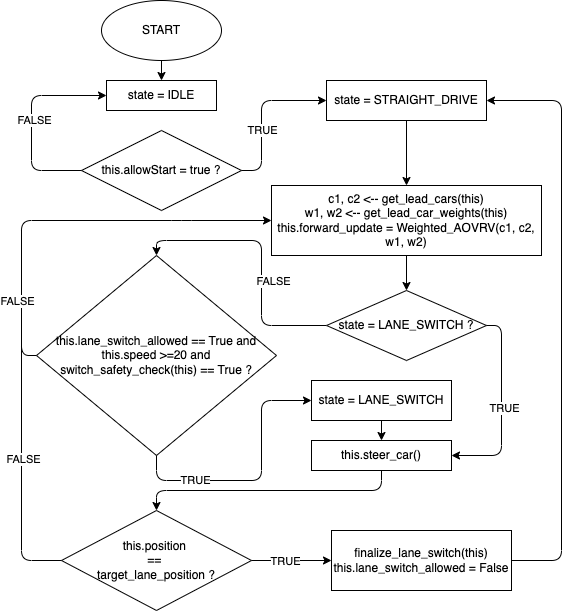

The diagram above was exported from draw.io. Its source (the exported page's mxGraphModel, read from the mxfile embedded in the PNG):
<mxGraphModel dx="680" dy="727" grid="1" gridSize="10" guides="1" tooltips="1" connect="1" arrows="1" fold="1" page="1" pageScale="1" pageWidth="850" pageHeight="1100" math="0" shadow="0">
  <root>
    <mxCell id="0" />
    <mxCell id="1" parent="0" />
    <mxCell id="2" value="START" style="ellipse;whiteSpace=wrap;html=1;" vertex="1" parent="1">
      <mxGeometry x="120" y="40" width="120" height="60" as="geometry" />
    </mxCell>
    <mxCell id="3" value="state = IDLE" style="rounded=0;whiteSpace=wrap;html=1;" vertex="1" parent="1">
      <mxGeometry x="125" y="120" width="110" height="30" as="geometry" />
    </mxCell>
    <mxCell id="5" value="this.allowStart = true ?" style="rhombus;whiteSpace=wrap;html=1;" vertex="1" parent="1">
      <mxGeometry x="100" y="170" width="160" height="80" as="geometry" />
    </mxCell>
    <mxCell id="6" value="" style="endArrow=classic;html=1;entryX=0;entryY=0.5;entryDx=0;entryDy=0;exitX=0;exitY=0.5;exitDx=0;exitDy=0;" edge="1" parent="1" source="5" target="3">
      <mxGeometry width="50" height="50" relative="1" as="geometry">
        <mxPoint x="320" y="400" as="sourcePoint" />
        <mxPoint x="370" y="350" as="targetPoint" />
        <Array as="points">
          <mxPoint x="50" y="210" />
          <mxPoint x="50" y="135" />
        </Array>
      </mxGeometry>
    </mxCell>
    <mxCell id="16" value="FALSE" style="edgeLabel;html=1;align=center;verticalAlign=middle;resizable=0;points=[];" vertex="1" connectable="0" parent="6">
      <mxGeometry x="0.02" y="-2" relative="1" as="geometry">
        <mxPoint y="1" as="offset" />
      </mxGeometry>
    </mxCell>
    <mxCell id="8" value="" style="endArrow=classic;html=1;exitX=0.5;exitY=1;exitDx=0;exitDy=0;entryX=0.5;entryY=0;entryDx=0;entryDy=0;" edge="1" parent="1" source="2" target="3">
      <mxGeometry width="50" height="50" relative="1" as="geometry">
        <mxPoint x="320" y="390" as="sourcePoint" />
        <mxPoint x="370" y="340" as="targetPoint" />
      </mxGeometry>
    </mxCell>
    <mxCell id="9" value="c1, c2 &amp;lt;-- get_lead_cars(this)&lt;br&gt;w1, w2 &amp;lt;-- get_lead_car_weights(this)&lt;br&gt;this.forward_update = Weighted_AOVRV(c1, c2, w1, w2)" style="rounded=0;whiteSpace=wrap;html=1;" vertex="1" parent="1">
      <mxGeometry x="290" y="225" width="270" height="70" as="geometry" />
    </mxCell>
    <mxCell id="10" value="" style="endArrow=classic;html=1;exitX=1;exitY=0.5;exitDx=0;exitDy=0;entryX=0;entryY=0.5;entryDx=0;entryDy=0;" edge="1" parent="1" source="5" target="28">
      <mxGeometry width="50" height="50" relative="1" as="geometry">
        <mxPoint x="320" y="390" as="sourcePoint" />
        <mxPoint x="280" y="260" as="targetPoint" />
        <Array as="points">
          <mxPoint x="260" y="210" />
          <mxPoint x="280" y="210" />
          <mxPoint x="280" y="140" />
        </Array>
      </mxGeometry>
    </mxCell>
    <mxCell id="11" value="TRUE" style="edgeLabel;html=1;align=center;verticalAlign=middle;resizable=0;points=[];" vertex="1" connectable="0" parent="10">
      <mxGeometry x="-0.4" y="1" relative="1" as="geometry">
        <mxPoint x="1" y="-14" as="offset" />
      </mxGeometry>
    </mxCell>
    <mxCell id="12" value="this.lane_switch_allowed == True and&lt;br&gt;this.speed &amp;gt;=20 and&lt;br&gt;switch_safety_check(this) == True ?" style="rhombus;whiteSpace=wrap;html=1;" vertex="1" parent="1">
      <mxGeometry x="55" y="295" width="240" height="200" as="geometry" />
    </mxCell>
    <mxCell id="13" value="" style="endArrow=classic;html=1;entryX=0.5;entryY=0;entryDx=0;entryDy=0;exitX=0;exitY=0.5;exitDx=0;exitDy=0;" edge="1" parent="1" source="32" target="12">
      <mxGeometry width="50" height="50" relative="1" as="geometry">
        <mxPoint x="360" y="300" as="sourcePoint" />
        <mxPoint x="340" y="360" as="targetPoint" />
        <Array as="points">
          <mxPoint x="280" y="365" />
          <mxPoint x="280" y="280" />
          <mxPoint x="175" y="280" />
        </Array>
      </mxGeometry>
    </mxCell>
    <mxCell id="33" value="FALSE" style="edgeLabel;html=1;align=center;verticalAlign=middle;resizable=0;points=[];" vertex="1" connectable="0" parent="13">
      <mxGeometry x="0.2195" relative="1" as="geometry">
        <mxPoint x="26" y="40" as="offset" />
      </mxGeometry>
    </mxCell>
    <mxCell id="14" value="" style="endArrow=classic;html=1;entryX=0;entryY=0.5;entryDx=0;entryDy=0;exitX=0;exitY=0.5;exitDx=0;exitDy=0;" edge="1" parent="1" source="12" target="9">
      <mxGeometry width="50" height="50" relative="1" as="geometry">
        <mxPoint x="290" y="410" as="sourcePoint" />
        <mxPoint x="340" y="360" as="targetPoint" />
        <Array as="points">
          <mxPoint x="40" y="395" />
          <mxPoint x="40" y="260" />
          <mxPoint x="200" y="260" />
        </Array>
      </mxGeometry>
    </mxCell>
    <mxCell id="15" value="FALSE" style="edgeLabel;html=1;align=center;verticalAlign=middle;resizable=0;points=[];" vertex="1" connectable="0" parent="14">
      <mxGeometry x="-0.0293" relative="1" as="geometry">
        <mxPoint x="-49" y="80" as="offset" />
      </mxGeometry>
    </mxCell>
    <mxCell id="17" value="this.steer_car()" style="rounded=0;whiteSpace=wrap;html=1;" vertex="1" parent="1">
      <mxGeometry x="330" y="480" width="140" height="30" as="geometry" />
    </mxCell>
    <mxCell id="18" value="this.position &lt;br&gt;== &lt;br&gt;target_lane_position ?" style="rhombus;whiteSpace=wrap;html=1;" vertex="1" parent="1">
      <mxGeometry x="80" y="550" width="190" height="100" as="geometry" />
    </mxCell>
    <mxCell id="21" value="" style="endArrow=classic;html=1;exitX=0.5;exitY=1;exitDx=0;exitDy=0;entryX=0;entryY=0.5;entryDx=0;entryDy=0;" edge="1" parent="1" source="12" target="30">
      <mxGeometry width="50" height="50" relative="1" as="geometry">
        <mxPoint x="290" y="660" as="sourcePoint" />
        <mxPoint x="340" y="610" as="targetPoint" />
        <Array as="points">
          <mxPoint x="175" y="520" />
          <mxPoint x="280" y="520" />
          <mxPoint x="280" y="440" />
        </Array>
      </mxGeometry>
    </mxCell>
    <mxCell id="26" value="TRUE" style="edgeLabel;html=1;align=center;verticalAlign=middle;resizable=0;points=[];" vertex="1" connectable="0" parent="21">
      <mxGeometry x="-0.1" y="1" relative="1" as="geometry">
        <mxPoint x="-54" as="offset" />
      </mxGeometry>
    </mxCell>
    <mxCell id="22" value="" style="endArrow=classic;html=1;exitX=1;exitY=0.5;exitDx=0;exitDy=0;entryX=0;entryY=0.5;entryDx=0;entryDy=0;" edge="1" parent="1" source="18" target="24">
      <mxGeometry width="50" height="50" relative="1" as="geometry">
        <mxPoint x="290" y="660" as="sourcePoint" />
        <mxPoint x="340" y="610" as="targetPoint" />
        <Array as="points" />
      </mxGeometry>
    </mxCell>
    <mxCell id="27" value="TRUE" style="edgeLabel;html=1;align=center;verticalAlign=middle;resizable=0;points=[];" vertex="1" connectable="0" parent="22">
      <mxGeometry x="-0.181" relative="1" as="geometry">
        <mxPoint as="offset" />
      </mxGeometry>
    </mxCell>
    <mxCell id="23" value="" style="endArrow=classic;html=1;entryX=0.5;entryY=0;entryDx=0;entryDy=0;exitX=0.5;exitY=1;exitDx=0;exitDy=0;" edge="1" parent="1" source="17" target="18">
      <mxGeometry width="50" height="50" relative="1" as="geometry">
        <mxPoint x="290" y="670" as="sourcePoint" />
        <mxPoint x="340" y="620" as="targetPoint" />
        <Array as="points">
          <mxPoint x="400" y="530" />
          <mxPoint x="175" y="530" />
        </Array>
      </mxGeometry>
    </mxCell>
    <mxCell id="24" value="finalize_lane_switch(this)&lt;br&gt;this.lane_switch_allowed = False" style="rounded=0;whiteSpace=wrap;html=1;" vertex="1" parent="1">
      <mxGeometry x="350" y="570" width="180" height="60" as="geometry" />
    </mxCell>
    <mxCell id="25" value="" style="endArrow=classic;html=1;entryX=1;entryY=0.5;entryDx=0;entryDy=0;exitX=1;exitY=0.5;exitDx=0;exitDy=0;" edge="1" parent="1" source="24" target="28">
      <mxGeometry width="50" height="50" relative="1" as="geometry">
        <mxPoint x="290" y="570" as="sourcePoint" />
        <mxPoint x="340" y="520" as="targetPoint" />
        <Array as="points">
          <mxPoint x="580" y="600" />
          <mxPoint x="580" y="140" />
        </Array>
      </mxGeometry>
    </mxCell>
    <mxCell id="28" value="state = STRAIGHT_DRIVE" style="rounded=0;whiteSpace=wrap;html=1;" vertex="1" parent="1">
      <mxGeometry x="345" y="120" width="160" height="40" as="geometry" />
    </mxCell>
    <mxCell id="29" value="" style="endArrow=classic;html=1;entryX=0.5;entryY=0;entryDx=0;entryDy=0;exitX=0.5;exitY=1;exitDx=0;exitDy=0;" edge="1" parent="1" source="28" target="9">
      <mxGeometry width="50" height="50" relative="1" as="geometry">
        <mxPoint x="398" y="160" as="sourcePoint" />
        <mxPoint x="350" y="320" as="targetPoint" />
      </mxGeometry>
    </mxCell>
    <mxCell id="30" value="state = LANE_SWITCH" style="rounded=0;whiteSpace=wrap;html=1;" vertex="1" parent="1">
      <mxGeometry x="330" y="420" width="140" height="40" as="geometry" />
    </mxCell>
    <mxCell id="31" value="" style="endArrow=classic;html=1;entryX=0.5;entryY=0;entryDx=0;entryDy=0;exitX=0.5;exitY=1;exitDx=0;exitDy=0;" edge="1" parent="1" source="30" target="17">
      <mxGeometry width="50" height="50" relative="1" as="geometry">
        <mxPoint x="300" y="480" as="sourcePoint" />
        <mxPoint x="350" y="430" as="targetPoint" />
      </mxGeometry>
    </mxCell>
    <mxCell id="32" value="state = LANE_SWITCH ?" style="rhombus;whiteSpace=wrap;html=1;" vertex="1" parent="1">
      <mxGeometry x="345" y="330" width="160" height="70" as="geometry" />
    </mxCell>
    <mxCell id="34" value="" style="endArrow=classic;html=1;entryX=0.5;entryY=0;entryDx=0;entryDy=0;exitX=0.5;exitY=1;exitDx=0;exitDy=0;" edge="1" parent="1" source="9" target="32">
      <mxGeometry width="50" height="50" relative="1" as="geometry">
        <mxPoint x="400" y="310" as="sourcePoint" />
        <mxPoint x="350" y="420" as="targetPoint" />
      </mxGeometry>
    </mxCell>
    <mxCell id="35" value="" style="endArrow=classic;html=1;exitX=1;exitY=0.5;exitDx=0;exitDy=0;entryX=1;entryY=0.5;entryDx=0;entryDy=0;" edge="1" parent="1" source="32" target="17">
      <mxGeometry width="50" height="50" relative="1" as="geometry">
        <mxPoint x="300" y="470" as="sourcePoint" />
        <mxPoint x="350" y="420" as="targetPoint" />
        <Array as="points">
          <mxPoint x="520" y="365" />
          <mxPoint x="520" y="495" />
        </Array>
      </mxGeometry>
    </mxCell>
    <mxCell id="37" value="TRUE" style="edgeLabel;html=1;align=center;verticalAlign=middle;resizable=0;points=[];" vertex="1" connectable="0" parent="35">
      <mxGeometry x="-0.0095" y="2" relative="1" as="geometry">
        <mxPoint as="offset" />
      </mxGeometry>
    </mxCell>
    <mxCell id="38" value="" style="endArrow=none;html=1;exitX=0;exitY=0.5;exitDx=0;exitDy=0;" edge="1" parent="1" source="18">
      <mxGeometry width="50" height="50" relative="1" as="geometry">
        <mxPoint x="40" y="740" as="sourcePoint" />
        <mxPoint x="40" y="370" as="targetPoint" />
        <Array as="points">
          <mxPoint x="40" y="600" />
        </Array>
      </mxGeometry>
    </mxCell>
    <mxCell id="39" value="FALSE" style="edgeLabel;html=1;align=center;verticalAlign=middle;resizable=0;points=[];" vertex="1" connectable="0" parent="38">
      <mxGeometry x="0.0523" y="-1" relative="1" as="geometry">
        <mxPoint as="offset" />
      </mxGeometry>
    </mxCell>
  </root>
</mxGraphModel>